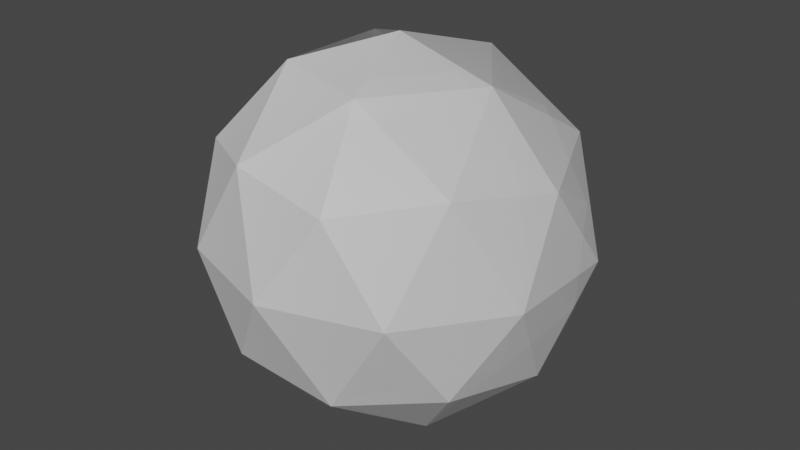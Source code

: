 # Source: explo.blend  (saved by Blender 3.1.7; exported with 4.5.12 LTS)
import bpy
from mathutils import Matrix  # noqa: F401  (used for matrix-valued properties, if any)

bpy.ops.wm.read_factory_settings(use_empty=True)
scene = bpy.context.scene
scene.name = 'Scene'

# ---- collections
col_collection = bpy.data.collections.new('Collection'); scene.collection.children.link(col_collection)

# ---- materials (node trees are filled in below, after node groups)
mat_explode_fade = bpy.data.materials.new('Explode Fade')
mat_explode_fade.surface_render_method = 'BLENDED'
mat_explode_fade.blend_method = 'BLEND'

# ---- material node trees
mat_explode_fade.use_nodes = True; mat_explode_fade.node_tree.nodes.clear()
_N = mat_explode_fade.node_tree.nodes; _L = mat_explode_fade.node_tree.links
n0 = _N.new('ShaderNodeBsdfPrincipled'); n0.name = 'Principled BSDF'; n0.location = (10, 300)
n0.distribution = 'GGX'
n0.subsurface_method = 'RANDOM_WALK_SKIN'
n0.inputs[3].default_value = 1.45
n0.inputs[27].default_value = (0.0, 0.0, 0.0, 1.0)
n0.inputs[28].default_value = 1.0
n1 = _N.new('ShaderNodeOutputMaterial'); n1.name = 'Material Output'; n1.location = (300, 300)
n2 = _N.new('ShaderNodeMixShader'); n2.name = 'Mix Shader'; n2.location = (-190, -100)
n3 = _N.new('ShaderNodeBsdfTransparent'); n3.name = 'Transparent BSDF'; n3.location = (-390, -100)
n4 = _N.new('ShaderNodeValToRGB'); n4.name = 'ColorRamp'; n4.location = (-590, -100)
while len(n4.color_ramp.elements) > 1: n4.color_ramp.elements.remove(n4.color_ramp.elements[-1])
n4.color_ramp.elements[0].position = 0.0; n4.color_ramp.elements[0].color = (0.0, 0.0, 0.0, 0.0)
_e = n4.color_ramp.elements.new(1.0); _e.color = (1.0, 1.0, 1.0, 1.0)
n5 = _N.new('ShaderNodeSeparateXYZ'); n5.name = 'Separate XYZ'; n5.location = (-790, -100)
n6 = _N.new('ShaderNodeUVMap'); n6.name = 'UV Map'; n6.location = (-990, -100)
n6.uv_map = 'Explode fade'
_L.new(n0.outputs[0], n2.inputs[1])
_L.new(n2.outputs[0], n1.inputs[0])
_L.new(n3.outputs[0], n2.inputs[2])
_L.new(n4.outputs[1], n2.inputs[0])
_L.new(n5.outputs[0], n4.inputs[0])
_L.new(n6.outputs[0], n5.inputs[0])
n1.is_active_output = True

# ---- world
world_world = bpy.data.worlds.new('World'); scene.world = world_world
world_world.use_nodes = True; world_world.node_tree.nodes.clear()
_N = world_world.node_tree.nodes; _L = world_world.node_tree.links
n0 = _N.new('ShaderNodeOutputWorld'); n0.name = 'World Output'; n0.location = (300, 300)
n1 = _N.new('ShaderNodeBackground'); n1.name = 'Background'; n1.location = (10, 300)
n1.inputs[0].default_value = (0.05088, 0.05088, 0.05088, 1.0)
_L.new(n1.outputs[0], n0.inputs[0])
n0.is_active_output = True
world_world.color = (0.05088, 0.05088, 0.05088)
world_world.use_sun_shadow = False
world_world.sun_shadow_jitter_overblur = 0.0

# ---- meshes
me_icosphere = bpy.data.meshes.new('Icosphere')
me_icosphere.from_pydata([(0.0, 0.0, -1.0), (0.7236, -0.5257, -0.4472), (-0.2764, -0.8506, -0.4472), (-0.8944, 0.0, -0.4472), (-0.2764, 0.8506, -0.4472), (0.7236, 0.5257, -0.4472), (0.2764, -0.8506, 0.4472), (-0.7236, -0.5257, 0.4472), (-0.7236, 0.5257, 0.4472), (0.2764, 0.8506, 0.4472), (0.8944, 0.0, 0.4472), (0.0, 0.0, 1.0), (-0.1625, -0.5, -0.8507), (0.4253, -0.309, -0.8507), (0.2629, -0.809, -0.5257), (0.8506, 0.0, -0.5257), (0.4253, 0.309, -0.8507), (-0.5257, 0.0, -0.8507), (-0.6882, -0.5, -0.5257), (-0.1625, 0.5, -0.8507), (-0.6882, 0.5, -0.5257), (0.2629, 0.809, -0.5257), (0.9511, -0.309, 0.0), (0.9511, 0.309, 0.0), (0.0, -1.0, 0.0), (0.5878, -0.809, 0.0), (-0.9511, -0.309, 0.0), (-0.5878, -0.809, 0.0), (-0.5878, 0.809, 0.0), (-0.9511, 0.309, 0.0), (0.5878, 0.809, 0.0), (0.0, 1.0, 0.0), (0.6882, -0.5, 0.5257), (-0.2629, -0.809, 0.5257), (-0.8506, 0.0, 0.5257), (-0.2629, 0.809, 0.5257), (0.6882, 0.5, 0.5257), (0.1625, -0.5, 0.8507), (0.5257, 0.0, 0.8507), (-0.4253, -0.309, 0.8507), (-0.4253, 0.309, 0.8507), (0.1625, 0.5, 0.8507), (-0.1625, -0.5, -0.8507), (-0.1625, -0.5, -0.8507), (-0.1625, -0.5, -0.8507), (-0.1625, -0.5, -0.8507), (-0.1625, -0.5, -0.8507), (0.0, 0.0, -1.0), (0.0, 0.0, -1.0), (0.0, 0.0, -1.0), (0.0, 0.0, -1.0), (0.4253, -0.309, -0.8507), (0.4253, -0.309, -0.8507), (0.4253, -0.309, -0.8507), (0.4253, -0.309, -0.8507), (0.4253, -0.309, -0.8507), (0.7236, -0.5257, -0.4472), (0.7236, -0.5257, -0.4472), (0.7236, -0.5257, -0.4472), (0.7236, -0.5257, -0.4472), (0.2629, -0.809, -0.5257), (0.2629, -0.809, -0.5257), (0.2629, -0.809, -0.5257), (0.2629, -0.809, -0.5257), (0.2629, -0.809, -0.5257), (-0.2764, -0.8506, -0.4472), (-0.2764, -0.8506, -0.4472), (-0.2764, -0.8506, -0.4472), (-0.2764, -0.8506, -0.4472), (0.8506, 0.0, -0.5257), (0.8506, 0.0, -0.5257), (0.8506, 0.0, -0.5257), (0.8506, 0.0, -0.5257), (0.8506, 0.0, -0.5257), (0.4253, 0.309, -0.8507), (0.4253, 0.309, -0.8507), (0.4253, 0.309, -0.8507), (0.4253, 0.309, -0.8507), (0.4253, 0.309, -0.8507), (0.7236, 0.5257, -0.4472), (0.7236, 0.5257, -0.4472), (0.7236, 0.5257, -0.4472), (0.7236, 0.5257, -0.4472), (-0.5257, 0.0, -0.8507), (-0.5257, 0.0, -0.8507), (-0.5257, 0.0, -0.8507), (-0.5257, 0.0, -0.8507), (-0.5257, 0.0, -0.8507), (-0.6882, -0.5, -0.5257), (-0.6882, -0.5, -0.5257), (-0.6882, -0.5, -0.5257), (-0.6882, -0.5, -0.5257), (-0.6882, -0.5, -0.5257), (-0.8944, 0.0, -0.4472), (-0.8944, 0.0, -0.4472), (-0.8944, 0.0, -0.4472), (-0.8944, 0.0, -0.4472), (-0.1625, 0.5, -0.8507), (-0.1625, 0.5, -0.8507), (-0.1625, 0.5, -0.8507), (-0.1625, 0.5, -0.8507), (-0.1625, 0.5, -0.8507), (-0.6882, 0.5, -0.5257), (-0.6882, 0.5, -0.5257), (-0.6882, 0.5, -0.5257), (-0.6882, 0.5, -0.5257), (-0.6882, 0.5, -0.5257), (-0.2764, 0.8506, -0.4472), (-0.2764, 0.8506, -0.4472), (-0.2764, 0.8506, -0.4472), (-0.2764, 0.8506, -0.4472), (0.2629, 0.809, -0.5257), (0.2629, 0.809, -0.5257), (0.2629, 0.809, -0.5257), (0.2629, 0.809, -0.5257), (0.2629, 0.809, -0.5257), (0.9511, -0.309, 0.0), (0.9511, -0.309, 0.0), (0.9511, -0.309, 0.0), (0.9511, -0.309, 0.0), (0.9511, -0.309, 0.0), (0.9511, 0.309, 0.0), (0.9511, 0.309, 0.0), (0.9511, 0.309, 0.0), (0.9511, 0.309, 0.0), (0.9511, 0.309, 0.0), (0.8944, 0.0, 0.4472), (0.8944, 0.0, 0.4472), (0.8944, 0.0, 0.4472), (0.8944, 0.0, 0.4472), (0.0, -1.0, 0.0), (0.0, -1.0, 0.0), (0.0, -1.0, 0.0), (0.0, -1.0, 0.0), (0.0, -1.0, 0.0), (0.5878, -0.809, 0.0), (0.5878, -0.809, 0.0), (0.5878, -0.809, 0.0), (0.5878, -0.809, 0.0), (0.5878, -0.809, 0.0), (0.2764, -0.8506, 0.4472), (0.2764, -0.8506, 0.4472), (0.2764, -0.8506, 0.4472), (0.2764, -0.8506, 0.4472), (-0.9511, -0.309, 0.0), (-0.9511, -0.309, 0.0), (-0.9511, -0.309, 0.0), (-0.9511, -0.309, 0.0), (-0.9511, -0.309, 0.0), (-0.5878, -0.809, 0.0), (-0.5878, -0.809, 0.0), (-0.5878, -0.809, 0.0), (-0.5878, -0.809, 0.0), (-0.5878, -0.809, 0.0), (-0.7236, -0.5257, 0.4472), (-0.7236, -0.5257, 0.4472), (-0.7236, -0.5257, 0.4472), (-0.7236, -0.5257, 0.4472), (-0.5878, 0.809, 0.0), (-0.5878, 0.809, 0.0), (-0.5878, 0.809, 0.0), (-0.5878, 0.809, 0.0), (-0.5878, 0.809, 0.0), (-0.9511, 0.309, 0.0), (-0.9511, 0.309, 0.0), (-0.9511, 0.309, 0.0), (-0.9511, 0.309, 0.0), (-0.9511, 0.309, 0.0), (-0.7236, 0.5257, 0.4472), (-0.7236, 0.5257, 0.4472), (-0.7236, 0.5257, 0.4472), (-0.7236, 0.5257, 0.4472), (0.5878, 0.809, 0.0), (0.5878, 0.809, 0.0), (0.5878, 0.809, 0.0), (0.5878, 0.809, 0.0), (0.5878, 0.809, 0.0), (0.0, 1.0, 0.0), (0.0, 1.0, 0.0), (0.0, 1.0, 0.0), (0.0, 1.0, 0.0), (0.0, 1.0, 0.0), (0.2764, 0.8506, 0.4472), (0.2764, 0.8506, 0.4472), (0.2764, 0.8506, 0.4472), (0.2764, 0.8506, 0.4472), (0.6882, -0.5, 0.5257), (0.6882, -0.5, 0.5257), (0.6882, -0.5, 0.5257), (0.6882, -0.5, 0.5257), (0.6882, -0.5, 0.5257), (-0.2629, -0.809, 0.5257), (-0.2629, -0.809, 0.5257), (-0.2629, -0.809, 0.5257), (-0.2629, -0.809, 0.5257), (-0.2629, -0.809, 0.5257), (-0.8506, 0.0, 0.5257), (-0.8506, 0.0, 0.5257), (-0.8506, 0.0, 0.5257), (-0.8506, 0.0, 0.5257), (-0.8506, 0.0, 0.5257), (-0.2629, 0.809, 0.5257), (-0.2629, 0.809, 0.5257), (-0.2629, 0.809, 0.5257), (-0.2629, 0.809, 0.5257), (-0.2629, 0.809, 0.5257), (0.6882, 0.5, 0.5257), (0.6882, 0.5, 0.5257), (0.6882, 0.5, 0.5257), (0.6882, 0.5, 0.5257), (0.6882, 0.5, 0.5257), (0.1625, -0.5, 0.8507), (0.1625, -0.5, 0.8507), (0.1625, -0.5, 0.8507), (0.1625, -0.5, 0.8507), (0.1625, -0.5, 0.8507), (0.5257, 0.0, 0.8507), (0.5257, 0.0, 0.8507), (0.5257, 0.0, 0.8507), (0.5257, 0.0, 0.8507), (0.5257, 0.0, 0.8507), (0.0, 0.0, 1.0), (0.0, 0.0, 1.0), (0.0, 0.0, 1.0), (0.0, 0.0, 1.0), (-0.4253, -0.309, 0.8507), (-0.4253, -0.309, 0.8507), (-0.4253, -0.309, 0.8507), (-0.4253, -0.309, 0.8507), (-0.4253, -0.309, 0.8507), (-0.4253, 0.309, 0.8507), (-0.4253, 0.309, 0.8507), (-0.4253, 0.309, 0.8507), (-0.4253, 0.309, 0.8507), (-0.4253, 0.309, 0.8507), (0.1625, 0.5, 0.8507), (0.1625, 0.5, 0.8507), (0.1625, 0.5, 0.8507), (0.1625, 0.5, 0.8507), (0.1625, 0.5, 0.8507)], [], [(47, 52, 42), (56, 51, 69), (48, 44, 83), (49, 85, 97), (50, 99, 75), (57, 71, 116), (65, 60, 130), (93, 88, 144), (107, 102, 158), (80, 111, 172), (59, 118, 136), (68, 132, 150), (96, 146, 164), (110, 160, 178), (82, 174, 122), (141, 186, 211), (155, 191, 225), (169, 196, 230), (183, 201, 235), (127, 206, 217), (216, 236, 221), (38, 208, 237), (207, 185, 239), (238, 231, 224), (41, 203, 232), (202, 171, 234), (233, 226, 223), (40, 198, 227), (197, 157, 229), (228, 212, 222), (39, 193, 213), (192, 143, 215), (214, 218, 11), (37, 188, 219), (187, 129, 220), (121, 209, 126), (23, 175, 210), (173, 184, 36), (177, 204, 182), (31, 161, 205), (159, 170, 35), (163, 199, 168), (29, 147, 200), (145, 156, 34), (149, 194, 154), (27, 133, 195), (131, 142, 33), (135, 189, 140), (25, 119, 190), (117, 128, 32), (176, 179, 9), (30, 113, 180), (112, 109, 181), (162, 165, 8), (28, 104, 166), (103, 95, 167), (148, 151, 7), (26, 90, 152), (89, 67, 153), (134, 137, 6), (24, 62, 138), (61, 58, 139), (120, 123, 10), (22, 72, 124), (70, 81, 125), (74, 114, 79), (16, 100, 115), (98, 108, 21), (101, 105, 4), (19, 86, 106), (84, 94, 20), (87, 91, 3), (17, 45, 92), (43, 66, 18), (73, 76, 5), (15, 53, 77), (55, 0, 78), (46, 63, 2), (12, 54, 64), (13, 1, 14)])
_uv = me_icosphere.uv_layers.new(name='UVMap')
_uv.uv.foreach_set('vector', [0.1818, 0.0, 0.2273, 0.07873, 0.1364, 0.07873, 0.2727, 0.1575, 0.3182, 0.07873, 0.3636, 0.1575, 0.9091, 0.0, 0.9545, 0.07873, 0.8636, 0.07873, 0.7273, 0.0, 0.7727, 0.07873, 0.6818, 0.07873, 0.5455, 0.0, 0.5909, 0.07873, 0.5, 0.07873, 0.2727, 0.1575, 0.3636, 0.1575, 0.3182, 0.2362, 0.09091, 0.1575, 0.1818, 0.1575, 0.1364, 0.2362, 0.8182, 0.1575, 0.9091, 0.1575, 0.8636, 0.2362, 0.6364, 0.1575, 0.7273, 0.1575, 0.6818, 0.2362, 0.4545, 0.1575, 0.5455, 0.1575, 0.5, 0.2362, 0.2727, 0.1575, 0.3182, 0.2362, 0.2273, 0.2362, 0.09091, 0.1575, 0.1364, 0.2362, 0.04546, 0.2362, 0.8182, 0.1575, 0.8636, 0.2362, 0.7727, 0.2362, 0.6364, 0.1575, 0.6818, 0.2362, 0.5909, 0.2362, 0.4545, 0.1575, 0.5, 0.2362, 0.4091, 0.2362, 0.1818, 0.3149, 0.2727, 0.3149, 0.2273, 0.3937, 0.0, 0.3149, 0.09091, 0.3149, 0.04546, 0.3937, 0.7273, 0.3149, 0.8182, 0.3149, 0.7727, 0.3937, 0.5455, 0.3149, 0.6364, 0.3149, 0.5909, 0.3937, 0.3636, 0.3149, 0.4545, 0.3149, 0.4091, 0.3937, 0.4091, 0.3937, 0.5, 0.3937, 0.4545, 0.4724, 0.4091, 0.3937, 0.4545, 0.3149, 0.5, 0.3937, 0.4545, 0.3149, 0.5455, 0.3149, 0.5, 0.3937, 0.5909, 0.3937, 0.6818, 0.3937, 0.6364, 0.4724, 0.5909, 0.3937, 0.6364, 0.3149, 0.6818, 0.3937, 0.6364, 0.3149, 0.7273, 0.3149, 0.6818, 0.3937, 0.7727, 0.3937, 0.8636, 0.3937, 0.8182, 0.4724, 0.7727, 0.3937, 0.8182, 0.3149, 0.8636, 0.3937, 0.8182, 0.3149, 0.9091, 0.3149, 0.8636, 0.3937, 0.04546, 0.3937, 0.1364, 0.3937, 0.09091, 0.4724, 0.04546, 0.3937, 0.09091, 0.3149, 0.1364, 0.3937, 0.09091, 0.3149, 0.1818, 0.3149, 0.1364, 0.3937, 0.2273, 0.3937, 0.3182, 0.3937, 0.2727, 0.4724, 0.2273, 0.3937, 0.2727, 0.3149, 0.3182, 0.3937, 0.2727, 0.3149, 0.3636, 0.3149, 0.3182, 0.3937, 0.4091, 0.2362, 0.4545, 0.3149, 0.3636, 0.3149, 0.4091, 0.2362, 0.5, 0.2362, 0.4545, 0.3149, 0.5, 0.2362, 0.5455, 0.3149, 0.4545, 0.3149, 0.5909, 0.2362, 0.6364, 0.3149, 0.5455, 0.3149, 0.5909, 0.2362, 0.6818, 0.2362, 0.6364, 0.3149, 0.6818, 0.2362, 0.7273, 0.3149, 0.6364, 0.3149, 0.7727, 0.2362, 0.8182, 0.3149, 0.7273, 0.3149, 0.7727, 0.2362, 0.8636, 0.2362, 0.8182, 0.3149, 0.8636, 0.2362, 0.9091, 0.3149, 0.8182, 0.3149, 0.04546, 0.2362, 0.09091, 0.3149, 0.0, 0.3149, 0.04546, 0.2362, 0.1364, 0.2362, 0.09091, 0.3149, 0.1364, 0.2362, 0.1818, 0.3149, 0.09091, 0.3149, 0.2273, 0.2362, 0.2727, 0.3149, 0.1818, 0.3149, 0.2273, 0.2362, 0.3182, 0.2362, 0.2727, 0.3149, 0.3182, 0.2362, 0.3636, 0.3149, 0.2727, 0.3149, 0.5, 0.2362, 0.5909, 0.2362, 0.5455, 0.3149, 0.5, 0.2362, 0.5455, 0.1575, 0.5909, 0.2362, 0.5455, 0.1575, 0.6364, 0.1575, 0.5909, 0.2362, 0.6818, 0.2362, 0.7727, 0.2362, 0.7273, 0.3149, 0.6818, 0.2362, 0.7273, 0.1575, 0.7727, 0.2362, 0.7273, 0.1575, 0.8182, 0.1575, 0.7727, 0.2362, 0.8636, 0.2362, 0.9545, 0.2362, 0.9091, 0.3149, 0.8636, 0.2362, 0.9091, 0.1575, 0.9545, 0.2362, 0.9091, 0.1575, 1.0, 0.1575, 0.9545, 0.2362, 0.1364, 0.2362, 0.2273, 0.2362, 0.1818, 0.3149, 0.1364, 0.2362, 0.1818, 0.1575, 0.2273, 0.2362, 0.1818, 0.1575, 0.2727, 0.1575, 0.2273, 0.2362, 0.3182, 0.2362, 0.4091, 0.2362, 0.3636, 0.3149, 0.3182, 0.2362, 0.3636, 0.1575, 0.4091, 0.2362, 0.3636, 0.1575, 0.4545, 0.1575, 0.4091, 0.2362, 0.5, 0.07873, 0.5455, 0.1575, 0.4545, 0.1575, 0.5, 0.07873, 0.5909, 0.07873, 0.5455, 0.1575, 0.5909, 0.07873, 0.6364, 0.1575, 0.5455, 0.1575, 0.6818, 0.07873, 0.7273, 0.1575, 0.6364, 0.1575, 0.6818, 0.07873, 0.7727, 0.07873, 0.7273, 0.1575, 0.7727, 0.07873, 0.8182, 0.1575, 0.7273, 0.1575, 0.8636, 0.07873, 0.9091, 0.1575, 0.8182, 0.1575, 0.8636, 0.07873, 0.9545, 0.07873, 0.9091, 0.1575, 0.9545, 0.07873, 1.0, 0.1575, 0.9091, 0.1575, 0.3636, 0.1575, 0.4091, 0.07873, 0.4545, 0.1575, 0.3636, 0.1575, 0.3182, 0.07873, 0.4091, 0.07873, 0.3182, 0.07873, 0.3636, 0.0, 0.4091, 0.07873, 0.1364, 0.07873, 0.1818, 0.1575, 0.09091, 0.1575, 0.1364, 0.07873, 0.2273, 0.07873, 0.1818, 0.1575, 0.2273, 0.07873, 0.2727, 0.1575, 0.1818, 0.1575])
_uv.active_render = True
_uv = me_icosphere.uv_layers.new(name='Explode fade')
_uv.uv.foreach_set('vector', [0.1818, 0.0, 0.2273, 0.07873, 0.1364, 0.07873, 0.2727, 0.1575, 0.3182, 0.07873, 0.3636, 0.1575, 0.9091, 0.0, 0.9545, 0.07873, 0.8636, 0.07873, 0.7273, 0.0, 0.7727, 0.07873, 0.6818, 0.07873, 0.5455, 0.0, 0.5909, 0.07873, 0.5, 0.07873, 0.2727, 0.1575, 0.3636, 0.1575, 0.3182, 0.2362, 0.09091, 0.1575, 0.1818, 0.1575, 0.1364, 0.2362, 0.8182, 0.1575, 0.9091, 0.1575, 0.8636, 0.2362, 0.6364, 0.1575, 0.7273, 0.1575, 0.6818, 0.2362, 0.4545, 0.1575, 0.5455, 0.1575, 0.5, 0.2362, 0.2727, 0.1575, 0.3182, 0.2362, 0.2273, 0.2362, 0.09091, 0.1575, 0.1364, 0.2362, 0.04546, 0.2362, 0.8182, 0.1575, 0.8636, 0.2362, 0.7727, 0.2362, 0.6364, 0.1575, 0.6818, 0.2362, 0.5909, 0.2362, 0.4545, 0.1575, 0.5, 0.2362, 0.4091, 0.2362, 0.1818, 0.3149, 0.2727, 0.3149, 0.2273, 0.3937, 0.0, 0.3149, 0.09091, 0.3149, 0.04546, 0.3937, 0.7273, 0.3149, 0.8182, 0.3149, 0.7727, 0.3937, 0.5455, 0.3149, 0.6364, 0.3149, 0.5909, 0.3937, 0.3636, 0.3149, 0.4545, 0.3149, 0.4091, 0.3937, 0.4091, 0.3937, 0.5, 0.3937, 0.4545, 0.4724, 0.4091, 0.3937, 0.4545, 0.3149, 0.5, 0.3937, 0.4545, 0.3149, 0.5455, 0.3149, 0.5, 0.3937, 0.5909, 0.3937, 0.6818, 0.3937, 0.6364, 0.4724, 0.5909, 0.3937, 0.6364, 0.3149, 0.6818, 0.3937, 0.6364, 0.3149, 0.7273, 0.3149, 0.6818, 0.3937, 0.7727, 0.3937, 0.8636, 0.3937, 0.8182, 0.4724, 0.7727, 0.3937, 0.8182, 0.3149, 0.8636, 0.3937, 0.8182, 0.3149, 0.9091, 0.3149, 0.8636, 0.3937, 0.04546, 0.3937, 0.1364, 0.3937, 0.09091, 0.4724, 0.04546, 0.3937, 0.09091, 0.3149, 0.1364, 0.3937, 0.09091, 0.3149, 0.1818, 0.3149, 0.1364, 0.3937, 0.2273, 0.3937, 0.3182, 0.3937, 0.2727, 0.4724, 0.2273, 0.3937, 0.2727, 0.3149, 0.3182, 0.3937, 0.2727, 0.3149, 0.3636, 0.3149, 0.3182, 0.3937, 0.4091, 0.2362, 0.4545, 0.3149, 0.3636, 0.3149, 0.4091, 0.2362, 0.5, 0.2362, 0.4545, 0.3149, 0.5, 0.2362, 0.5455, 0.3149, 0.4545, 0.3149, 0.5909, 0.2362, 0.6364, 0.3149, 0.5455, 0.3149, 0.5909, 0.2362, 0.6818, 0.2362, 0.6364, 0.3149, 0.6818, 0.2362, 0.7273, 0.3149, 0.6364, 0.3149, 0.7727, 0.2362, 0.8182, 0.3149, 0.7273, 0.3149, 0.7727, 0.2362, 0.8636, 0.2362, 0.8182, 0.3149, 0.8636, 0.2362, 0.9091, 0.3149, 0.8182, 0.3149, 0.04546, 0.2362, 0.09091, 0.3149, 0.0, 0.3149, 0.04546, 0.2362, 0.1364, 0.2362, 0.09091, 0.3149, 0.1364, 0.2362, 0.1818, 0.3149, 0.09091, 0.3149, 0.2273, 0.2362, 0.2727, 0.3149, 0.1818, 0.3149, 0.2273, 0.2362, 0.3182, 0.2362, 0.2727, 0.3149, 0.3182, 0.2362, 0.3636, 0.3149, 0.2727, 0.3149, 0.5, 0.2362, 0.5909, 0.2362, 0.5455, 0.3149, 0.5, 0.2362, 0.5455, 0.1575, 0.5909, 0.2362, 0.5455, 0.1575, 0.6364, 0.1575, 0.5909, 0.2362, 0.6818, 0.2362, 0.7727, 0.2362, 0.7273, 0.3149, 0.6818, 0.2362, 0.7273, 0.1575, 0.7727, 0.2362, 0.7273, 0.1575, 0.8182, 0.1575, 0.7727, 0.2362, 0.8636, 0.2362, 0.9545, 0.2362, 0.9091, 0.3149, 0.8636, 0.2362, 0.9091, 0.1575, 0.9545, 0.2362, 0.9091, 0.1575, 1.0, 0.1575, 0.9545, 0.2362, 0.1364, 0.2362, 0.2273, 0.2362, 0.1818, 0.3149, 0.1364, 0.2362, 0.1818, 0.1575, 0.2273, 0.2362, 0.1818, 0.1575, 0.2727, 0.1575, 0.2273, 0.2362, 0.3182, 0.2362, 0.4091, 0.2362, 0.3636, 0.3149, 0.3182, 0.2362, 0.3636, 0.1575, 0.4091, 0.2362, 0.3636, 0.1575, 0.4545, 0.1575, 0.4091, 0.2362, 0.5, 0.07873, 0.5455, 0.1575, 0.4545, 0.1575, 0.5, 0.07873, 0.5909, 0.07873, 0.5455, 0.1575, 0.5909, 0.07873, 0.6364, 0.1575, 0.5455, 0.1575, 0.6818, 0.07873, 0.7273, 0.1575, 0.6364, 0.1575, 0.6818, 0.07873, 0.7727, 0.07873, 0.7273, 0.1575, 0.7727, 0.07873, 0.8182, 0.1575, 0.7273, 0.1575, 0.8636, 0.07873, 0.9091, 0.1575, 0.8182, 0.1575, 0.8636, 0.07873, 0.9545, 0.07873, 0.9091, 0.1575, 0.9545, 0.07873, 1.0, 0.1575, 0.9091, 0.1575, 0.3636, 0.1575, 0.4091, 0.07873, 0.4545, 0.1575, 0.3636, 0.1575, 0.3182, 0.07873, 0.4091, 0.07873, 0.3182, 0.07873, 0.3636, 0.0, 0.4091, 0.07873, 0.1364, 0.07873, 0.1818, 0.1575, 0.09091, 0.1575, 0.1364, 0.07873, 0.2273, 0.07873, 0.1818, 0.1575, 0.2273, 0.07873, 0.2727, 0.1575, 0.1818, 0.1575])
me_icosphere.materials.append(mat_explode_fade)
me_icosphere.use_remesh_fix_poles = True
me_icosphere.use_remesh_preserve_attributes = False
me_icosphere.update()

# ---- objects
ob_icosphere = bpy.data.objects.new('Icosphere', me_icosphere)

# ---- transforms, parenting, visibility, modifiers, constraints
ob_icosphere.location = (0.0, 0.0, 0.0)
_m = ob_icosphere.modifiers.new('Explode', 'EXPLODE')
_m.use_edge_cut = True
_m.show_dead = False
_m.particle_uv = 'Explode fade'
_m = ob_icosphere.modifiers.new('Explode.001', 'EXPLODE')
_m.use_edge_cut = True

# ---- collection membership
col_collection.objects.link(ob_icosphere)

# ---- scene / render settings (as saved in the file)
scene.frame_start = 1; scene.frame_end = 10; scene.frame_set(5)
scene.render.engine = 'BLENDER_EEVEE_NEXT'
scene.cycles.sampling_pattern = 'TABULATED_SOBOL'
scene.cycles.use_light_tree = False
scene.view_settings.view_transform = 'Filmic'
bpy.context.view_layer.update()

# ---- added for rendering (the .blend has no active camera and no usable light): camera, sun
cam_auto = bpy.data.cameras.new('AutoCamera')
cam_auto.lens = 50.0
cam_auto.sensor_width = 36.0
cam_auto.clip_end = 1000.0
ob_auto_camera = bpy.data.objects.new('AutoCamera', cam_auto)
scene.collection.objects.link(ob_auto_camera)
ob_auto_camera.location = (3.15365, -3.78438, 2.52292)
ob_auto_camera.rotation_euler = (1.09748, -7.21219e-08, 0.694738)
scene.camera = ob_auto_camera
light_auto_sun = bpy.data.lights.new('AutoSun', 'SUN')
light_auto_sun.energy = 3.0
light_auto_sun.angle = 0.0523599
ob_auto_sun = bpy.data.objects.new('AutoSun', light_auto_sun)
scene.collection.objects.link(ob_auto_sun)
ob_auto_sun.rotation_euler = (0.872665, 0.174533, 0.523599)
bpy.context.view_layer.update()
